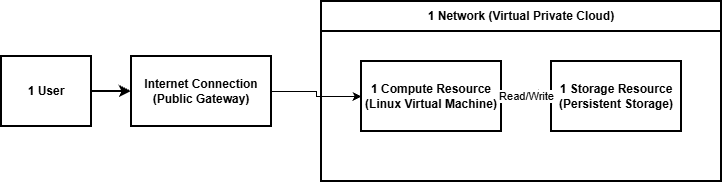

The diagram above was exported from draw.io. Its source (the exported page's mxGraphModel, read from the mxfile embedded in the PNG):
<mxGraphModel dx="1030" dy="562" grid="1" gridSize="10" guides="1" tooltips="1" connect="1" arrows="1" fold="1" page="1" pageScale="1" pageWidth="850" pageHeight="1100" math="0" shadow="0">
  <root>
    <mxCell id="0" />
    <mxCell id="1" parent="0" />
    <mxCell id="vpc" parent="1" style="swimlane;whiteSpace=wrap;html=1;startSize=30;horizontal=1;fillColor=#ffffff;fontColor=#000000;strokeColor=#000000;strokeWidth=2;" value="1 Network (Virtual Private Cloud)" vertex="1">
      <mxGeometry height="180" width="400" x="360" y="150" as="geometry" />
    </mxCell>
    <mxCell id="compute" parent="vpc" style="rounded=0;whiteSpace=wrap;html=1;fillColor=#ffffff;strokeColor=#000000;strokeWidth=2;fontStyle=1;" value="1 Compute Resource&#10;(Linux Virtual Machine)" vertex="1">
      <mxGeometry height="70" width="140" x="40" y="60" as="geometry" />
    </mxCell>
    <mxCell id="storage" parent="vpc" style="rounded=0;whiteSpace=wrap;html=1;fillColor=#ffffff;strokeColor=#000000;strokeWidth=2;fontStyle=1;" value="1 Storage Resource&#10;(Persistent Storage)" vertex="1">
      <mxGeometry height="70" width="130" x="230" y="60" as="geometry" />
    </mxCell>
    <mxCell id="flow_storage" edge="1" parent="vpc" source="compute" style="edgeStyle=orthogonalEdgeStyle;rounded=0;orthoLoop=1;jettySize=auto;html=1;exitX=1;exitY=0.5;exitDx=0;exitDy=0;entryX=0;entryY=0.5;entryDx=0;entryDy=0;strokeColor=#000000;strokeWidth=2;" target="storage" value="Read/Write">
      <mxGeometry relative="1" as="geometry" />
    </mxCell>
    <mxCell id="user" parent="1" style="rounded=0;whiteSpace=wrap;html=1;fillColor=#ffffff;strokeColor=#000000;strokeWidth=2;fontStyle=1;" value="1 User" vertex="1">
      <mxGeometry height="70" width="90" x="40" y="205" as="geometry" />
    </mxCell>
    <mxCell id="gateway" parent="1" style="rounded=0;whiteSpace=wrap;html=1;fillColor=#ffffff;strokeColor=#000000;strokeWidth=2;fontStyle=1;" value="Internet Connection&#10;(Public Gateway)" vertex="1">
      <mxGeometry height="70" width="140" x="170" y="205" as="geometry" />
    </mxCell>
    <mxCell id="flow1" edge="1" parent="1" source="user" style="edgeStyle=orthogonalEdgeStyle;rounded=0;orthoLoop=1;jettySize=auto;html=1;exitX=1;exitY=0.5;exitDx=0;exitDy=0;entryX=0;entryY=0.5;entryDx=0;entryDy=0;strokeColor=#000000;strokeWidth=2;" target="gateway">
      <mxGeometry relative="1" as="geometry" />
    </mxCell>
    <mxCell id="flow2" edge="1" parent="1" source="gateway" style="edgeStyle=orthogonalEdgeStyle;rounded=0;orthoLoop=1;jettySize=auto;html=1;exitX=1;exitY=0.5;exitDx=0;exitDy=0;entryX=0;entryY=0.5;entryDx=0;entryDy=0;" target="compute">
      <mxGeometry relative="1" as="geometry" />
    </mxCell>
  </root>
</mxGraphModel>